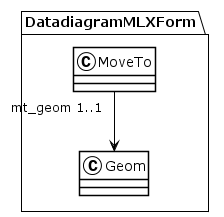

The diagram above was rendered by PlantUML. Its source (embedded in the PNG):
@startuml
!theme plain
package DatadiagramMLXForm {
class MoveTo {
}
MoveTo "mt_geom 1..1" --> Geom
class Geom {
}
}
@enduml